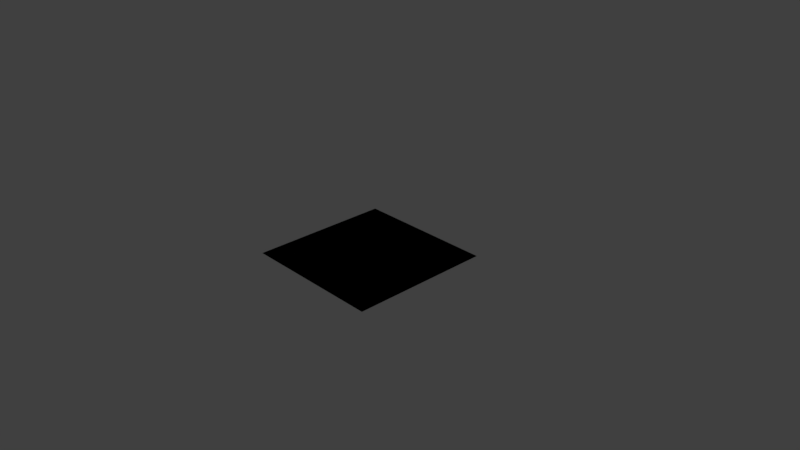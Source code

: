 # Source: gridtile.blend  (saved by Blender 2.79.0; exported with 4.5.12 LTS)
import bpy
from mathutils import Matrix  # noqa: F401  (used for matrix-valued properties, if any)

bpy.ops.wm.read_factory_settings(use_empty=True)
scene = bpy.context.scene
scene.name = 'Scene'

# ---- collections
col_collection_1 = bpy.data.collections.new('Collection 1'); scene.collection.children.link(col_collection_1)

# ---- world
world_world = bpy.data.worlds.new('World'); scene.world = world_world
world_world.color = (0.05088, 0.05088, 0.05088)
world_world.use_sun_shadow = False
world_world.sun_shadow_jitter_overblur = 0.0
world_world.cycles.sampling_method = 'MANUAL'

# ---- cameras
cam_camera = bpy.data.cameras.new('Camera')
cam_camera.clip_end = 100.0
cam_camera.lens = 35.0
cam_camera.sensor_width = 32.0
cam_camera.sensor_height = 18.0
cam_camera.ortho_scale = 7.314
cam_camera.dof.focus_distance = 0.0
cam_camera.dof.aperture_fstop = 128.0

# ---- lights
light_lamp = bpy.data.lights.new('Lamp', 'POINT')
light_lamp.transmission_factor = 0.0
light_lamp.cutoff_distance = 30.0
light_lamp.energy = 100.0
light_lamp.shadow_buffer_clip_start = 1.001
light_lamp.shadow_soft_size = 0.1
light_lamp.shadow_maximum_resolution = 0.006
light_lamp.use_absolute_resolution = True

# ---- meshes
me_cube_001 = bpy.data.meshes.new('Cube.001')
me_cube_001.from_pydata([(-0.9766, -0.9766, 0.9819), (-0.9766, -0.9766, 0.9819), (-0.9766, 0.9766, 0.9819), (-0.9766, 0.9766, 0.9819), (0.9766, -0.9766, 0.9819), (0.9766, -0.9766, 0.9819), (0.9766, 0.9766, 0.9819), (0.9766, 0.9766, 0.9819)], [], [(0, 1, 3, 2), (2, 3, 7, 6), (6, 7, 5, 4), (4, 5, 1, 0), (2, 6, 4, 0), (7, 3, 1, 5)])
me_cube_001.use_remesh_preserve_volume = False
me_cube_001.use_remesh_preserve_attributes = False
me_cube_001.use_mirror_vertex_groups = False
me_cube_001.update()

# ---- objects
ob_cube = bpy.data.objects.new('Cube', me_cube_001)
ob_lamp = bpy.data.objects.new('Lamp', light_lamp)
ob_camera = bpy.data.objects.new('Camera', cam_camera)

# ---- transforms, parenting, visibility, modifiers, constraints
ob_cube.location = (0.0, 0.0, -0.9931)
ob_cube.lineart.crease_threshold = 0.0
ob_lamp.location = (4.076, 1.005, 5.904)
ob_lamp.rotation_euler = (0.6503, 0.05522, 1.866)
ob_lamp.lock_rotations_4d = False
ob_lamp.empty_display_type = 'ARROWS'
ob_lamp.color = (0.0, 0.0, 0.0, 0.0)
ob_lamp.lineart.crease_threshold = 0.0
ob_camera.location = (7.481, -6.508, 5.344)
ob_camera.rotation_euler = (1.109, 0.0, 0.8149)
ob_camera.lock_rotations_4d = False
ob_camera.empty_display_type = 'ARROWS'
ob_camera.color = (0.0, 0.0, 0.0, 0.0)
ob_camera.display_type = 'WIRE'
ob_camera.lineart.crease_threshold = 0.0

# ---- collection membership
col_collection_1.objects.link(ob_cube)
col_collection_1.objects.link(ob_lamp)
col_collection_1.objects.link(ob_camera)

# ---- scene / render settings (as saved in the file)
scene.camera = ob_camera
scene.frame_start = 1; scene.frame_end = 250; scene.frame_set(1)
scene.render.engine = 'BLENDER_EEVEE_NEXT'
scene.render.resolution_percentage = 50
scene.render.dither_intensity = 0.0
scene.cycles.use_denoising = False
scene.cycles.samples = 128
scene.cycles.sampling_pattern = 'TABULATED_SOBOL'
scene.cycles.use_adaptive_sampling = False
scene.cycles.use_light_tree = False
scene.cycles.blur_glossy = 0.0
scene.cycles.sample_clamp_indirect = 0.0
scene.view_settings.view_transform = 'Standard'
bpy.context.view_layer.update()
